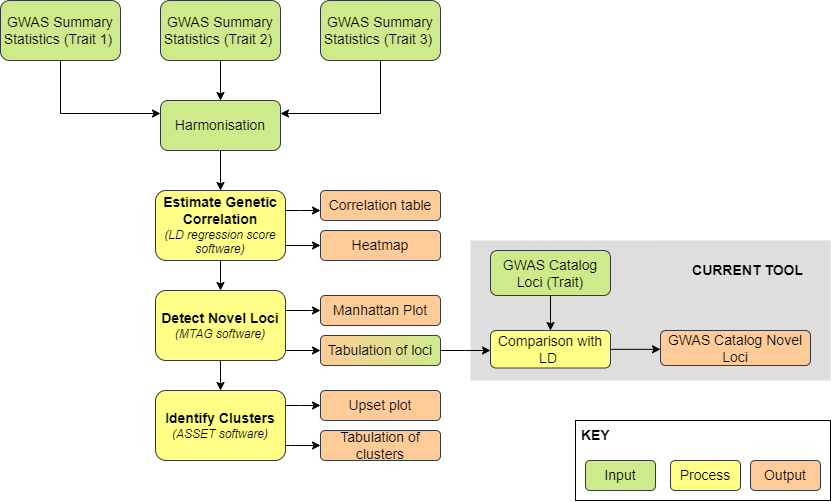

The diagram above was exported from draw.io. Its source (the exported page's mxGraphModel, read from the mxfile embedded in the PNG):
<mxGraphModel dx="2370" dy="1162" grid="1" gridSize="10" guides="1" tooltips="1" connect="1" arrows="1" fold="1" page="1" pageScale="1" pageWidth="850" pageHeight="1100" background="none" math="0" shadow="0">
  <root>
    <mxCell id="0" />
    <mxCell id="1" parent="0" />
    <mxCell id="ctboX2OoqknLTDF0Qn-p-47" value="" style="rounded=0;whiteSpace=wrap;html=1;fontSize=10;fillColor=#DEDEDE;strokeColor=none;fontColor=#333333;" vertex="1" parent="1">
      <mxGeometry x="1230" y="500" width="360" height="140" as="geometry" />
    </mxCell>
    <mxCell id="ctboX2OoqknLTDF0Qn-p-6" style="edgeStyle=orthogonalEdgeStyle;rounded=0;orthogonalLoop=1;jettySize=auto;html=1;entryX=0;entryY=0.25;entryDx=0;entryDy=0;" edge="1" parent="1" source="ctboX2OoqknLTDF0Qn-p-1" target="ctboX2OoqknLTDF0Qn-p-4">
      <mxGeometry relative="1" as="geometry">
        <Array as="points">
          <mxPoint x="820" y="373" />
          <mxPoint x="920" y="373" />
        </Array>
      </mxGeometry>
    </mxCell>
    <mxCell id="ctboX2OoqknLTDF0Qn-p-1" value="&lt;font style=&quot;font-size: 14px&quot;&gt;GWAS Summary Statistics (Trait 1)&amp;nbsp;&lt;/font&gt;" style="rounded=1;whiteSpace=wrap;html=1;fillColor=#cdeb8b;strokeColor=#36393d;" vertex="1" parent="1">
      <mxGeometry x="760" y="260" width="120" height="60" as="geometry" />
    </mxCell>
    <mxCell id="ctboX2OoqknLTDF0Qn-p-5" value="" style="edgeStyle=orthogonalEdgeStyle;rounded=0;orthogonalLoop=1;jettySize=auto;html=1;" edge="1" parent="1" source="ctboX2OoqknLTDF0Qn-p-2" target="ctboX2OoqknLTDF0Qn-p-4">
      <mxGeometry relative="1" as="geometry" />
    </mxCell>
    <mxCell id="ctboX2OoqknLTDF0Qn-p-2" value="&lt;font style=&quot;font-size: 14px&quot;&gt;GWAS Summary Statistics (Trait 2)&amp;nbsp;&lt;/font&gt;" style="rounded=1;whiteSpace=wrap;html=1;fillColor=#cdeb8b;strokeColor=#36393d;" vertex="1" parent="1">
      <mxGeometry x="920" y="260" width="120" height="60" as="geometry" />
    </mxCell>
    <mxCell id="ctboX2OoqknLTDF0Qn-p-8" style="edgeStyle=orthogonalEdgeStyle;rounded=0;orthogonalLoop=1;jettySize=auto;html=1;entryX=1;entryY=0.25;entryDx=0;entryDy=0;" edge="1" parent="1" source="ctboX2OoqknLTDF0Qn-p-3" target="ctboX2OoqknLTDF0Qn-p-4">
      <mxGeometry relative="1" as="geometry">
        <Array as="points">
          <mxPoint x="1140" y="373" />
          <mxPoint x="1040" y="373" />
        </Array>
      </mxGeometry>
    </mxCell>
    <mxCell id="ctboX2OoqknLTDF0Qn-p-3" value="&lt;font style=&quot;font-size: 14px&quot;&gt;GWAS Summary Statistics (Trait 3)&amp;nbsp;&lt;/font&gt;" style="rounded=1;whiteSpace=wrap;html=1;fillColor=#cdeb8b;strokeColor=#36393d;" vertex="1" parent="1">
      <mxGeometry x="1080" y="260" width="120" height="60" as="geometry" />
    </mxCell>
    <mxCell id="ctboX2OoqknLTDF0Qn-p-10" value="" style="edgeStyle=orthogonalEdgeStyle;rounded=0;orthogonalLoop=1;jettySize=auto;html=1;" edge="1" parent="1" source="ctboX2OoqknLTDF0Qn-p-4" target="ctboX2OoqknLTDF0Qn-p-9">
      <mxGeometry relative="1" as="geometry" />
    </mxCell>
    <mxCell id="ctboX2OoqknLTDF0Qn-p-4" value="&lt;font style=&quot;font-size: 14px&quot;&gt;Harmonisation&lt;/font&gt;" style="whiteSpace=wrap;html=1;rounded=1;fillColor=#cdeb8b;strokeColor=#36393d;" vertex="1" parent="1">
      <mxGeometry x="920" y="360" width="120" height="50" as="geometry" />
    </mxCell>
    <mxCell id="ctboX2OoqknLTDF0Qn-p-12" value="" style="edgeStyle=orthogonalEdgeStyle;rounded=0;orthogonalLoop=1;jettySize=auto;html=1;fontSize=10;" edge="1" parent="1" source="ctboX2OoqknLTDF0Qn-p-9" target="ctboX2OoqknLTDF0Qn-p-11">
      <mxGeometry relative="1" as="geometry" />
    </mxCell>
    <mxCell id="ctboX2OoqknLTDF0Qn-p-21" value="" style="edgeStyle=orthogonalEdgeStyle;rounded=0;orthogonalLoop=1;jettySize=auto;html=1;fontSize=10;exitX=1;exitY=0.642;exitDx=0;exitDy=0;exitPerimeter=0;entryX=0;entryY=0.5;entryDx=0;entryDy=0;" edge="1" parent="1" source="ctboX2OoqknLTDF0Qn-p-9" target="ctboX2OoqknLTDF0Qn-p-20">
      <mxGeometry relative="1" as="geometry">
        <Array as="points">
          <mxPoint x="1040" y="505" />
        </Array>
      </mxGeometry>
    </mxCell>
    <mxCell id="ctboX2OoqknLTDF0Qn-p-42" value="" style="edgeStyle=orthogonalEdgeStyle;rounded=0;orthogonalLoop=1;jettySize=auto;html=1;fontSize=10;" edge="1" parent="1" source="ctboX2OoqknLTDF0Qn-p-9" target="ctboX2OoqknLTDF0Qn-p-16">
      <mxGeometry relative="1" as="geometry">
        <Array as="points">
          <mxPoint x="1060" y="470" />
          <mxPoint x="1060" y="470" />
        </Array>
      </mxGeometry>
    </mxCell>
    <mxCell id="ctboX2OoqknLTDF0Qn-p-9" value="&lt;font&gt;&lt;b style=&quot;font-size: 14px&quot;&gt;Estimate Genetic Correlation&lt;/b&gt;&lt;br&gt;&lt;i&gt;&lt;font style=&quot;font-size: 12px&quot;&gt;(LD regression score software)&lt;/font&gt;&lt;/i&gt;&lt;/font&gt;" style="whiteSpace=wrap;html=1;rounded=1;fillColor=#ffff88;strokeColor=#36393d;" vertex="1" parent="1">
      <mxGeometry x="915" y="450" width="130" height="70" as="geometry" />
    </mxCell>
    <mxCell id="ctboX2OoqknLTDF0Qn-p-15" value="" style="edgeStyle=orthogonalEdgeStyle;rounded=0;orthogonalLoop=1;jettySize=auto;html=1;fontSize=10;" edge="1" parent="1" source="ctboX2OoqknLTDF0Qn-p-11" target="ctboX2OoqknLTDF0Qn-p-14">
      <mxGeometry relative="1" as="geometry" />
    </mxCell>
    <mxCell id="ctboX2OoqknLTDF0Qn-p-23" value="" style="edgeStyle=orthogonalEdgeStyle;rounded=0;orthogonalLoop=1;jettySize=auto;html=1;fontSize=10;" edge="1" parent="1" source="ctboX2OoqknLTDF0Qn-p-11" target="ctboX2OoqknLTDF0Qn-p-22">
      <mxGeometry relative="1" as="geometry">
        <Array as="points">
          <mxPoint x="1070" y="570" />
          <mxPoint x="1070" y="570" />
        </Array>
      </mxGeometry>
    </mxCell>
    <mxCell id="ctboX2OoqknLTDF0Qn-p-25" value="" style="edgeStyle=orthogonalEdgeStyle;rounded=0;orthogonalLoop=1;jettySize=auto;html=1;fontSize=10;exitX=1;exitY=0.75;exitDx=0;exitDy=0;entryX=0;entryY=0.5;entryDx=0;entryDy=0;" edge="1" parent="1" source="ctboX2OoqknLTDF0Qn-p-11" target="ctboX2OoqknLTDF0Qn-p-24">
      <mxGeometry relative="1" as="geometry">
        <Array as="points">
          <mxPoint x="1040" y="610" />
        </Array>
      </mxGeometry>
    </mxCell>
    <mxCell id="ctboX2OoqknLTDF0Qn-p-11" value="&lt;b style=&quot;font-size: 14px&quot;&gt;&lt;font style=&quot;font-size: 14px&quot;&gt;Detect Novel Loci&lt;/font&gt;&lt;/b&gt;&lt;i&gt;&lt;b style=&quot;font-size: 14px&quot;&gt;&lt;font style=&quot;font-size: 14px&quot;&gt;&lt;br&gt;&lt;/font&gt;&lt;/b&gt;&lt;font style=&quot;font-size: 12px&quot;&gt;(MTAG software)&lt;/font&gt;&lt;/i&gt;" style="whiteSpace=wrap;html=1;rounded=1;fillColor=#ffff88;strokeColor=#36393d;" vertex="1" parent="1">
      <mxGeometry x="915" y="550" width="130" height="70" as="geometry" />
    </mxCell>
    <mxCell id="ctboX2OoqknLTDF0Qn-p-28" value="" style="edgeStyle=orthogonalEdgeStyle;rounded=0;orthogonalLoop=1;jettySize=auto;html=1;fontSize=10;" edge="1" parent="1" source="ctboX2OoqknLTDF0Qn-p-14" target="ctboX2OoqknLTDF0Qn-p-27">
      <mxGeometry relative="1" as="geometry">
        <Array as="points">
          <mxPoint x="1060" y="665" />
          <mxPoint x="1060" y="665" />
        </Array>
      </mxGeometry>
    </mxCell>
    <mxCell id="ctboX2OoqknLTDF0Qn-p-31" value="" style="edgeStyle=orthogonalEdgeStyle;rounded=0;orthogonalLoop=1;jettySize=auto;html=1;fontSize=10;" edge="1" parent="1" source="ctboX2OoqknLTDF0Qn-p-14" target="ctboX2OoqknLTDF0Qn-p-30">
      <mxGeometry relative="1" as="geometry">
        <Array as="points">
          <mxPoint x="1050" y="705" />
          <mxPoint x="1050" y="705" />
        </Array>
      </mxGeometry>
    </mxCell>
    <mxCell id="ctboX2OoqknLTDF0Qn-p-14" value="&lt;b style=&quot;font-size: 14px&quot;&gt;Identify Clusters&lt;br&gt;&lt;/b&gt;&lt;i&gt;&lt;font style=&quot;font-size: 12px&quot;&gt;(ASSET software)&lt;/font&gt;&lt;/i&gt;" style="whiteSpace=wrap;html=1;rounded=1;fillColor=#ffff88;strokeColor=#36393d;" vertex="1" parent="1">
      <mxGeometry x="915" y="650" width="130" height="70" as="geometry" />
    </mxCell>
    <mxCell id="ctboX2OoqknLTDF0Qn-p-16" value="&lt;font style=&quot;font-size: 14px&quot;&gt;Correlation table&lt;/font&gt;" style="whiteSpace=wrap;html=1;rounded=1;fillColor=#ffcc99;strokeColor=#36393d;" vertex="1" parent="1">
      <mxGeometry x="1080" y="450" width="120" height="30" as="geometry" />
    </mxCell>
    <mxCell id="ctboX2OoqknLTDF0Qn-p-20" value="&lt;font style=&quot;font-size: 14px&quot;&gt;Heatmap&lt;/font&gt;" style="whiteSpace=wrap;html=1;rounded=1;fillColor=#ffcc99;strokeColor=#36393d;" vertex="1" parent="1">
      <mxGeometry x="1080" y="490" width="120" height="30" as="geometry" />
    </mxCell>
    <mxCell id="ctboX2OoqknLTDF0Qn-p-22" value="&lt;font style=&quot;font-size: 14px&quot;&gt;Manhattan Plot&lt;/font&gt;" style="whiteSpace=wrap;html=1;rounded=1;fillColor=#ffcc99;strokeColor=#36393d;" vertex="1" parent="1">
      <mxGeometry x="1080" y="555" width="120" height="30" as="geometry" />
    </mxCell>
    <mxCell id="ctboX2OoqknLTDF0Qn-p-33" value="" style="edgeStyle=orthogonalEdgeStyle;rounded=0;orthogonalLoop=1;jettySize=auto;html=1;fontSize=10;" edge="1" parent="1" source="ctboX2OoqknLTDF0Qn-p-24" target="ctboX2OoqknLTDF0Qn-p-32">
      <mxGeometry relative="1" as="geometry">
        <Array as="points">
          <mxPoint x="1225" y="610" />
          <mxPoint x="1225" y="609" />
        </Array>
      </mxGeometry>
    </mxCell>
    <mxCell id="ctboX2OoqknLTDF0Qn-p-24" value="&lt;font style=&quot;font-size: 14px&quot;&gt;Tabulation of loci&lt;/font&gt;" style="whiteSpace=wrap;html=1;rounded=1;fillColor=#ffcc99;strokeColor=#36393d;gradientColor=#CDEB8B;gradientDirection=east;" vertex="1" parent="1">
      <mxGeometry x="1080" y="595" width="120" height="30" as="geometry" />
    </mxCell>
    <mxCell id="ctboX2OoqknLTDF0Qn-p-27" value="&lt;font style=&quot;font-size: 14px&quot;&gt;Upset plot&lt;/font&gt;" style="whiteSpace=wrap;html=1;rounded=1;fillColor=#ffcc99;strokeColor=#36393d;" vertex="1" parent="1">
      <mxGeometry x="1080" y="650" width="120" height="30" as="geometry" />
    </mxCell>
    <mxCell id="ctboX2OoqknLTDF0Qn-p-30" value="&lt;font style=&quot;font-size: 14px&quot;&gt;Tabulation of clusters&lt;/font&gt;" style="whiteSpace=wrap;html=1;rounded=1;fillColor=#ffcc99;strokeColor=#36393d;" vertex="1" parent="1">
      <mxGeometry x="1080" y="690" width="120" height="30" as="geometry" />
    </mxCell>
    <mxCell id="ctboX2OoqknLTDF0Qn-p-40" value="" style="edgeStyle=orthogonalEdgeStyle;rounded=0;orthogonalLoop=1;jettySize=auto;html=1;fontSize=10;" edge="1" parent="1" source="ctboX2OoqknLTDF0Qn-p-32" target="ctboX2OoqknLTDF0Qn-p-39">
      <mxGeometry relative="1" as="geometry">
        <Array as="points">
          <mxPoint x="1400" y="608" />
          <mxPoint x="1400" y="608" />
        </Array>
      </mxGeometry>
    </mxCell>
    <mxCell id="ctboX2OoqknLTDF0Qn-p-50" value="" style="edgeStyle=orthogonalEdgeStyle;rounded=0;orthogonalLoop=1;jettySize=auto;html=1;fontSize=10;" edge="1" parent="1" source="ctboX2OoqknLTDF0Qn-p-49" target="ctboX2OoqknLTDF0Qn-p-32">
      <mxGeometry relative="1" as="geometry">
        <Array as="points">
          <mxPoint x="1310" y="580" />
          <mxPoint x="1310" y="580" />
        </Array>
      </mxGeometry>
    </mxCell>
    <mxCell id="ctboX2OoqknLTDF0Qn-p-32" value="&lt;font style=&quot;font-size: 14px&quot;&gt;Comparison with LD&amp;nbsp;&lt;/font&gt;" style="whiteSpace=wrap;html=1;rounded=1;fillColor=#ffff88;strokeColor=#36393d;" vertex="1" parent="1">
      <mxGeometry x="1250" y="590" width="120" height="37.5" as="geometry" />
    </mxCell>
    <mxCell id="ctboX2OoqknLTDF0Qn-p-39" value="&lt;font style=&quot;font-size: 14px&quot;&gt;GWAS Catalog Novel Loci&lt;/font&gt;" style="whiteSpace=wrap;html=1;fillColor=#ffcc99;strokeColor=#36393d;rounded=1;" vertex="1" parent="1">
      <mxGeometry x="1420" y="590" width="150" height="35" as="geometry" />
    </mxCell>
    <mxCell id="ctboX2OoqknLTDF0Qn-p-48" value="&lt;b&gt;&lt;font style=&quot;font-size: 14px&quot;&gt;CURRENT TOOL&lt;/font&gt;&lt;/b&gt;" style="rounded=0;whiteSpace=wrap;html=1;fontSize=10;strokeColor=none;fillColor=#DEDEDE;gradientColor=none;" vertex="1" parent="1">
      <mxGeometry x="1445" y="520" width="125" height="20" as="geometry" />
    </mxCell>
    <mxCell id="ctboX2OoqknLTDF0Qn-p-49" value="&lt;font style=&quot;font-size: 14px&quot;&gt;GWAS Catalog Loci (Trait)&lt;/font&gt;" style="whiteSpace=wrap;html=1;fillColor=#cdeb8b;strokeColor=#36393d;rounded=1;" vertex="1" parent="1">
      <mxGeometry x="1250" y="510" width="120" height="45" as="geometry" />
    </mxCell>
    <mxCell id="ctboX2OoqknLTDF0Qn-p-53" value="Input" style="rounded=1;whiteSpace=wrap;html=1;fontSize=14;strokeColor=#36393d;fillColor=#cdeb8b;gradientDirection=east;" vertex="1" parent="1">
      <mxGeometry x="1345" y="720" width="70" height="30" as="geometry" />
    </mxCell>
    <mxCell id="ctboX2OoqknLTDF0Qn-p-54" value="Process" style="rounded=1;whiteSpace=wrap;html=1;fontSize=14;strokeColor=#36393d;fillColor=#ffff88;gradientDirection=east;" vertex="1" parent="1">
      <mxGeometry x="1430" y="720" width="70" height="30" as="geometry" />
    </mxCell>
    <mxCell id="ctboX2OoqknLTDF0Qn-p-55" value="Output" style="rounded=1;whiteSpace=wrap;html=1;fontSize=14;strokeColor=#36393d;fillColor=#ffcc99;gradientDirection=east;" vertex="1" parent="1">
      <mxGeometry x="1510" y="720" width="70" height="30" as="geometry" />
    </mxCell>
    <mxCell id="ctboX2OoqknLTDF0Qn-p-57" value="&lt;b&gt;&lt;font style=&quot;font-size: 14px&quot;&gt;&amp;nbsp;KEY&lt;/font&gt;&lt;/b&gt;" style="rounded=0;whiteSpace=wrap;html=1;fontSize=10;strokeColor=#000000;fillColor=none;gradientColor=none;align=left;verticalAlign=top;" vertex="1" parent="1">
      <mxGeometry x="1335" y="680" width="255" height="80" as="geometry" />
    </mxCell>
  </root>
</mxGraphModel>